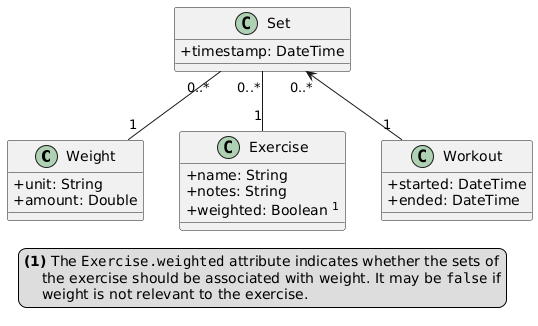

The diagram above was rendered by PlantUML. Its source (embedded in the PNG):
@startuml class

' use +/-/#/~ privacy modifiers in the output rather than
' plantUML default
skinparam classAttributeIconSize 0

' classes
class Weight {
    + unit: String
    + amount: Double
}

class Set {
    + timestamp: DateTime
}

class Exercise {
    + name: String
    + notes: String
    + weighted: Boolean <sup>1</sup>
}

class Workout {
    + started: DateTime
    + ended: DateTime
}

' relationships
Set "0..*" -- "1" Exercise
Set "0..*" <-- "1" Workout
Set "0..*" -- "1" Weight

legend bottom
    **(1)** The ""Exercise.weighted"" attribute indicates whether the sets of
        the exercise should be associated with weight. It may be ""false"" if
        weight is not relevant to the exercise.
end legend

@enduml